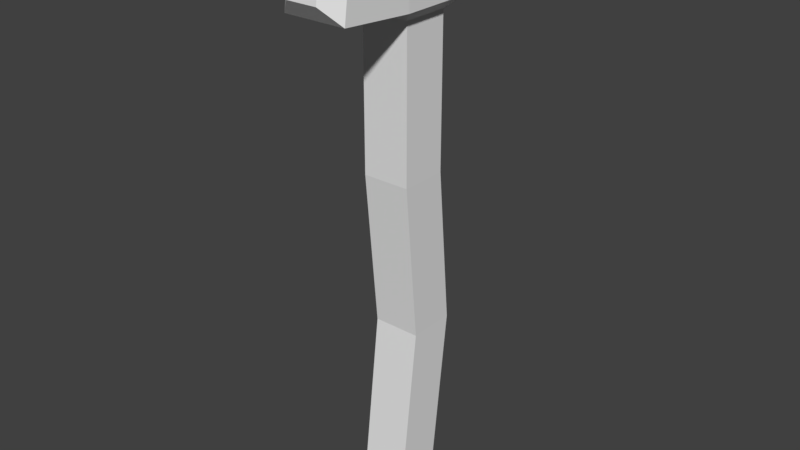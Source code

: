 # Source: Hammer.blend  (saved by Blender 2.79.0; exported with 4.5.12 LTS)
import bpy
from mathutils import Matrix  # noqa: F401  (used for matrix-valued properties, if any)

bpy.ops.wm.read_factory_settings(use_empty=True)
scene = bpy.context.scene
scene.name = 'Scene'

# ---- collections
col_collection_1 = bpy.data.collections.new('Collection 1'); scene.collection.children.link(col_collection_1)

# ---- materials (node trees are filled in below, after node groups)
mat_material = bpy.data.materials.new('Material')
mat_material.alpha_threshold = 0.0
mat_material.use_transparent_shadow = False
mat_material.roughness = 0.5
mat_material.line_color = (0.0, 0.0, 0.0, 1.0)

# ---- material node trees

# ---- world
world_world = bpy.data.worlds.new('World'); scene.world = world_world
world_world.color = (0.05088, 0.05088, 0.05088)
world_world.use_sun_shadow = False
world_world.sun_shadow_jitter_overblur = 0.0
world_world.cycles.sampling_method = 'MANUAL'

# ---- meshes
me_cube = bpy.data.meshes.new('Cube')
me_cube.from_pydata([(0.9768, -1.857, -0.754), (-1.023, -1.857, -0.754), (-1.023, 0.1434, -0.754), (0.9768, 0.1434, -0.754), (0.9768, -0.9522, -0.004147), (1.036, -1.63, 0.6625), (-1.023, -0.9522, -0.004147), (-0.9637, -1.63, 0.6625), (-1.023, 1.048, -0.004147), (-0.9637, 0.3696, 0.6625), (0.9768, 1.048, -0.004147), (1.036, 0.3696, 0.6625), (1.036, -1.63, 1.289), (-0.9637, -1.63, 1.289), (-0.9637, 0.3696, 1.289), (1.036, 0.3696, 1.289), (1.535, -2.129, 1.335), (-1.463, -2.129, 1.335), (-1.463, 0.8685, 1.335), (1.535, 0.8685, 1.335), (1.535, -2.129, 1.605), (-1.463, -2.129, 1.605), (-1.463, 0.8685, 1.605), (1.535, 0.8685, 1.605), (1.105, -1.699, 1.657), (-1.033, -1.699, 1.657), (-1.033, 0.4384, 1.657), (1.105, 0.4384, 1.657), (1.365, -5.085, 1.352), (-1.292, -5.085, 1.352), (1.365, -4.76, 1.588), (-1.292, -4.76, 1.588), (0.6907, -5.649, 1.42), (-0.618, -5.649, 1.42), (0.6907, -5.489, 1.537), (-0.618, -5.489, 1.537), (-1.218, 3.44, 1.358), (1.291, 3.44, 1.358), (-1.218, 3.126, 1.581), (1.291, 3.126, 1.581), (-0.806, 4.043, 1.399), (0.8852, 4.009, 1.399), (-0.8126, 3.783, 1.548), (0.8787, 3.749, 1.549)], [], [(0, 1, 2, 3), (4, 0, 3, 10), (5, 4, 10, 11), (2, 8, 10, 3), (8, 9, 11, 10), (1, 6, 8, 2), (6, 7, 9, 8), (0, 4, 6, 1), (4, 5, 7, 6), (7, 5, 12, 13), (14, 13, 17, 18), (9, 7, 13, 14), (11, 9, 14, 15), (5, 11, 15, 12), (18, 17, 21, 22), (12, 15, 19, 16), (13, 12, 16, 17), (15, 14, 18, 19), (21, 20, 24, 25), (16, 19, 23, 20), (20, 21, 31, 30), (18, 22, 38, 36), (27, 26, 25, 24), (23, 22, 26, 27), (22, 21, 25, 26), (20, 23, 27, 24), (29, 28, 32, 33), (17, 16, 28, 29), (21, 17, 29, 31), (16, 20, 30, 28), (33, 32, 34, 35), (28, 30, 34, 32), (30, 31, 35, 34), (31, 29, 33, 35), (36, 38, 42, 40), (22, 23, 39, 38), (23, 19, 37, 39), (19, 18, 36, 37), (41, 40, 42, 43), (37, 36, 40, 41), (39, 37, 41, 43), (38, 39, 43, 42)])
me_cube.materials.append(mat_material)
me_cube.use_remesh_preserve_volume = False
me_cube.use_remesh_preserve_attributes = False
me_cube.use_mirror_vertex_groups = False
me_cube.update()

# ---- objects
ob_cube = bpy.data.objects.new('Cube', me_cube)

# ---- transforms, parenting, visibility, modifiers, constraints
ob_cube.location = (0.0, 0.0, 0.0)
ob_cube.scale = (0.1, 0.1, 1.0)
ob_cube.lock_rotations_4d = False
ob_cube.empty_display_type = 'ARROWS'
ob_cube.lineart.crease_threshold = 0.0

# ---- collection membership
col_collection_1.objects.link(ob_cube)

# ---- scene / render settings (as saved in the file)
scene.frame_start = 1; scene.frame_end = 250; scene.frame_set(1)
scene.render.engine = 'BLENDER_EEVEE_NEXT'
scene.render.resolution_percentage = 50
scene.render.dither_intensity = 0.0
scene.cycles.use_denoising = False
scene.cycles.samples = 128
scene.cycles.sampling_pattern = 'TABULATED_SOBOL'
scene.cycles.use_adaptive_sampling = False
scene.cycles.use_light_tree = False
scene.cycles.blur_glossy = 0.0
scene.cycles.sample_clamp_indirect = 0.0
scene.view_settings.view_transform = 'Standard'
bpy.context.view_layer.update()

# ---- added for rendering (the .blend has no active camera and no usable light): camera, sun
cam_auto = bpy.data.cameras.new('AutoCamera')
cam_auto.lens = 50.0
cam_auto.sensor_width = 36.0
cam_auto.clip_end = 1000.0
ob_auto_camera = bpy.data.objects.new('AutoCamera', cam_auto)
scene.collection.objects.link(ob_auto_camera)
ob_auto_camera.location = (2.42339, -2.98399, 2.38705)
ob_auto_camera.rotation_euler = (1.09748, -7.21219e-08, 0.694738)
scene.camera = ob_auto_camera
light_auto_sun = bpy.data.lights.new('AutoSun', 'SUN')
light_auto_sun.energy = 3.0
light_auto_sun.angle = 0.0523599
ob_auto_sun = bpy.data.objects.new('AutoSun', light_auto_sun)
scene.collection.objects.link(ob_auto_sun)
ob_auto_sun.rotation_euler = (0.872665, 0.174533, 0.523599)
bpy.context.view_layer.update()

